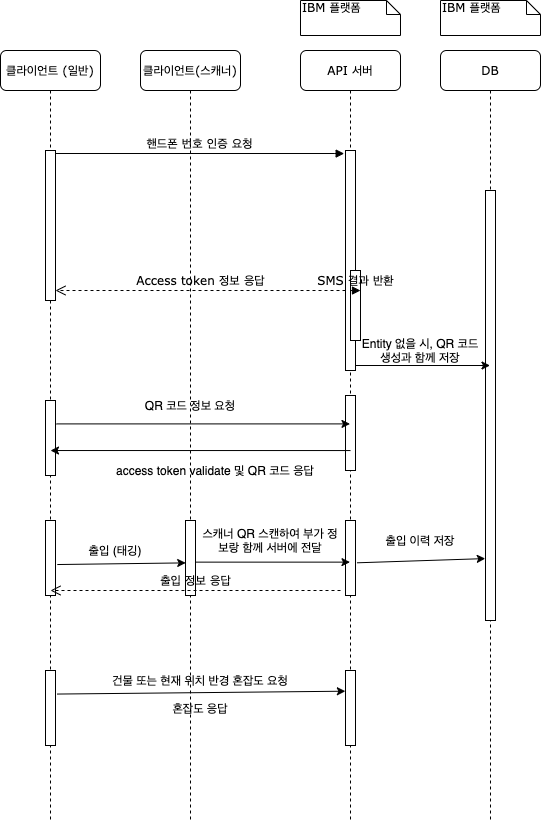

The diagram above was exported from draw.io. Its source (the exported page's mxGraphModel, read from the mxfile embedded in the PNG):
<mxGraphModel dx="1186" dy="715" grid="1" gridSize="10" guides="1" tooltips="1" connect="1" arrows="1" fold="1" page="1" pageScale="1" pageWidth="1100" pageHeight="850" background="#ffffff" math="0" shadow="0">
  <root>
    <mxCell id="0" />
    <mxCell id="1" parent="0" />
    <mxCell id="7baba1c4bc27f4b0-2" value="클라이언트(스캐너)" style="shape=umlLifeline;perimeter=lifelinePerimeter;whiteSpace=wrap;html=1;container=1;collapsible=0;recursiveResize=0;outlineConnect=0;rounded=1;shadow=0;comic=0;labelBackgroundColor=none;strokeWidth=1;fontFamily=Verdana;fontSize=12;align=center;" parent="1" vertex="1">
      <mxGeometry x="240" y="80" width="100" height="770" as="geometry" />
    </mxCell>
    <mxCell id="d9EoZC_6CE4uyelixEfZ-15" value="" style="html=1;points=[];perimeter=orthogonalPerimeter;rounded=0;shadow=0;comic=0;labelBackgroundColor=none;strokeWidth=1;fontFamily=Verdana;fontSize=12;align=center;" parent="7baba1c4bc27f4b0-2" vertex="1">
      <mxGeometry x="45" y="470" width="10" height="75" as="geometry" />
    </mxCell>
    <mxCell id="7baba1c4bc27f4b0-3" value="API 서버" style="shape=umlLifeline;perimeter=lifelinePerimeter;whiteSpace=wrap;html=1;container=1;collapsible=0;recursiveResize=0;outlineConnect=0;rounded=1;shadow=0;comic=0;labelBackgroundColor=none;strokeWidth=1;fontFamily=Verdana;fontSize=12;align=center;" parent="1" vertex="1">
      <mxGeometry x="400" y="80" width="100" height="770" as="geometry" />
    </mxCell>
    <mxCell id="7baba1c4bc27f4b0-13" value="" style="html=1;points=[];perimeter=orthogonalPerimeter;rounded=0;shadow=0;comic=0;labelBackgroundColor=none;strokeWidth=1;fontFamily=Verdana;fontSize=12;align=center;" parent="7baba1c4bc27f4b0-3" vertex="1">
      <mxGeometry x="45" y="100" width="10" height="220" as="geometry" />
    </mxCell>
    <mxCell id="d9EoZC_6CE4uyelixEfZ-6" value="" style="html=1;points=[];perimeter=orthogonalPerimeter;rounded=0;shadow=0;comic=0;labelBackgroundColor=none;strokeWidth=1;fontFamily=Verdana;fontSize=12;align=center;" parent="7baba1c4bc27f4b0-3" vertex="1">
      <mxGeometry x="45" y="345" width="10" height="75" as="geometry" />
    </mxCell>
    <mxCell id="d9EoZC_6CE4uyelixEfZ-16" value="" style="html=1;points=[];perimeter=orthogonalPerimeter;rounded=0;shadow=0;comic=0;labelBackgroundColor=none;strokeWidth=1;fontFamily=Verdana;fontSize=12;align=center;" parent="7baba1c4bc27f4b0-3" vertex="1">
      <mxGeometry x="45" y="470" width="10" height="75" as="geometry" />
    </mxCell>
    <mxCell id="d9EoZC_6CE4uyelixEfZ-27" value="" style="html=1;points=[];perimeter=orthogonalPerimeter;rounded=0;shadow=0;comic=0;labelBackgroundColor=none;strokeWidth=1;fontFamily=Verdana;fontSize=12;align=center;" parent="7baba1c4bc27f4b0-3" vertex="1">
      <mxGeometry x="45" y="620" width="10" height="75" as="geometry" />
    </mxCell>
    <mxCell id="7baba1c4bc27f4b0-4" value="DB" style="shape=umlLifeline;perimeter=lifelinePerimeter;whiteSpace=wrap;html=1;container=1;collapsible=0;recursiveResize=0;outlineConnect=0;rounded=1;shadow=0;comic=0;labelBackgroundColor=none;strokeWidth=1;fontFamily=Verdana;fontSize=12;align=center;" parent="1" vertex="1">
      <mxGeometry x="540" y="80" width="100" height="770" as="geometry" />
    </mxCell>
    <mxCell id="7baba1c4bc27f4b0-8" value="클라이언트 (일반)" style="shape=umlLifeline;perimeter=lifelinePerimeter;whiteSpace=wrap;html=1;container=1;collapsible=0;recursiveResize=0;outlineConnect=0;rounded=1;shadow=0;comic=0;labelBackgroundColor=none;strokeWidth=1;fontFamily=Verdana;fontSize=12;align=center;" parent="1" vertex="1">
      <mxGeometry x="100" y="80" width="100" height="770" as="geometry" />
    </mxCell>
    <mxCell id="7baba1c4bc27f4b0-9" value="" style="html=1;points=[];perimeter=orthogonalPerimeter;rounded=0;shadow=0;comic=0;labelBackgroundColor=none;strokeWidth=1;fontFamily=Verdana;fontSize=12;align=center;" parent="7baba1c4bc27f4b0-8" vertex="1">
      <mxGeometry x="45" y="100" width="10" height="150" as="geometry" />
    </mxCell>
    <mxCell id="d9EoZC_6CE4uyelixEfZ-3" value="" style="html=1;points=[];perimeter=orthogonalPerimeter;rounded=0;shadow=0;comic=0;labelBackgroundColor=none;strokeWidth=1;fontFamily=Verdana;fontSize=12;align=center;" parent="7baba1c4bc27f4b0-8" vertex="1">
      <mxGeometry x="45" y="350" width="10" height="75" as="geometry" />
    </mxCell>
    <mxCell id="d9EoZC_6CE4uyelixEfZ-14" value="" style="html=1;points=[];perimeter=orthogonalPerimeter;rounded=0;shadow=0;comic=0;labelBackgroundColor=none;strokeWidth=1;fontFamily=Verdana;fontSize=12;align=center;" parent="7baba1c4bc27f4b0-8" vertex="1">
      <mxGeometry x="45" y="470" width="10" height="75" as="geometry" />
    </mxCell>
    <mxCell id="7baba1c4bc27f4b0-16" value="" style="html=1;points=[];perimeter=orthogonalPerimeter;rounded=0;shadow=0;comic=0;labelBackgroundColor=none;strokeWidth=1;fontFamily=Verdana;fontSize=12;align=center;" parent="1" vertex="1">
      <mxGeometry x="585" y="220" width="10" height="430" as="geometry" />
    </mxCell>
    <mxCell id="7baba1c4bc27f4b0-30" value="Access token 정보 응답" style="html=1;verticalAlign=bottom;endArrow=open;dashed=1;endSize=8;labelBackgroundColor=none;fontFamily=Verdana;fontSize=12;edgeStyle=elbowEdgeStyle;elbow=vertical;" parent="1" source="7baba1c4bc27f4b0-13" target="7baba1c4bc27f4b0-9" edge="1">
      <mxGeometry relative="1" as="geometry">
        <mxPoint x="220" y="270" as="targetPoint" />
        <Array as="points">
          <mxPoint x="400" y="320" />
          <mxPoint x="300" y="370" />
        </Array>
        <mxPoint x="370" y="340" as="sourcePoint" />
      </mxGeometry>
    </mxCell>
    <mxCell id="7baba1c4bc27f4b0-11" value="핸드폰 번호 인증 요청" style="html=1;verticalAlign=bottom;endArrow=block;entryX=-0.133;entryY=0.014;labelBackgroundColor=none;fontFamily=Verdana;fontSize=12;edgeStyle=elbowEdgeStyle;elbow=vertical;entryDx=0;entryDy=0;entryPerimeter=0;" parent="1" source="7baba1c4bc27f4b0-9" target="7baba1c4bc27f4b0-13" edge="1">
      <mxGeometry relative="1" as="geometry">
        <mxPoint x="220" y="190" as="sourcePoint" />
      </mxGeometry>
    </mxCell>
    <mxCell id="7baba1c4bc27f4b0-34" value="" style="html=1;points=[];perimeter=orthogonalPerimeter;rounded=0;shadow=0;comic=0;labelBackgroundColor=none;strokeWidth=1;fontFamily=Verdana;fontSize=12;align=center;" parent="1" vertex="1">
      <mxGeometry x="450" y="300" width="10" height="70" as="geometry" />
    </mxCell>
    <mxCell id="7baba1c4bc27f4b0-35" value="SMS 결과 반환" style="html=1;verticalAlign=bottom;endArrow=block;labelBackgroundColor=none;fontFamily=Verdana;fontSize=12;elbow=vertical;edgeStyle=orthogonalEdgeStyle;curved=1;entryX=1;entryY=0.286;entryPerimeter=0;" parent="1" source="7baba1c4bc27f4b0-3" target="7baba1c4bc27f4b0-34" edge="1">
      <mxGeometry relative="1" as="geometry">
        <mxPoint x="465" y="230" as="sourcePoint" />
        <mxPoint x="595" y="230" as="targetPoint" />
        <Array as="points">
          <mxPoint x="500" y="230" />
          <mxPoint x="500" y="320" />
        </Array>
      </mxGeometry>
    </mxCell>
    <mxCell id="7baba1c4bc27f4b0-42" value="&lt;span style=&quot;text-align: center&quot;&gt;IBM 플랫폼&lt;/span&gt;" style="shape=note;whiteSpace=wrap;html=1;size=14;verticalAlign=top;align=left;spacingTop=-6;rounded=0;shadow=0;comic=0;labelBackgroundColor=none;strokeWidth=1;fontFamily=Verdana;fontSize=12" parent="1" vertex="1">
      <mxGeometry x="400" y="30" width="100" height="35" as="geometry" />
    </mxCell>
    <mxCell id="7baba1c4bc27f4b0-43" value="&lt;span style=&quot;text-align: center&quot;&gt;IBM 플랫폼&lt;/span&gt;" style="shape=note;whiteSpace=wrap;html=1;size=14;verticalAlign=top;align=left;spacingTop=-6;rounded=0;shadow=0;comic=0;labelBackgroundColor=none;strokeWidth=1;fontFamily=Verdana;fontSize=12" parent="1" vertex="1">
      <mxGeometry x="540" y="30" width="100" height="35" as="geometry" />
    </mxCell>
    <mxCell id="d9EoZC_6CE4uyelixEfZ-2" value="출입 정보 응답" style="html=1;verticalAlign=bottom;endArrow=open;dashed=1;endSize=8;labelBackgroundColor=none;fontFamily=Verdana;fontSize=12;edgeStyle=elbowEdgeStyle;elbow=vertical;" parent="1" edge="1">
      <mxGeometry relative="1" as="geometry">
        <mxPoint x="150" y="620" as="targetPoint" />
        <Array as="points">
          <mxPoint x="295" y="620" />
        </Array>
        <mxPoint x="440" y="620" as="sourcePoint" />
      </mxGeometry>
    </mxCell>
    <mxCell id="d9EoZC_6CE4uyelixEfZ-4" value="" style="endArrow=classic;html=1;" parent="1" target="7baba1c4bc27f4b0-4" edge="1">
      <mxGeometry width="50" height="50" relative="1" as="geometry">
        <mxPoint x="455" y="394.9999999999999" as="sourcePoint" />
        <mxPoint x="585.4500000000003" y="405.05999999999995" as="targetPoint" />
      </mxGeometry>
    </mxCell>
    <mxCell id="d9EoZC_6CE4uyelixEfZ-5" value="Entity 없을 시, QR 코드 생성과 함께 저장&lt;br&gt;" style="text;html=1;strokeColor=none;fillColor=none;align=center;verticalAlign=middle;whiteSpace=wrap;rounded=0;" parent="1" vertex="1">
      <mxGeometry x="460" y="370" width="120" height="20" as="geometry" />
    </mxCell>
    <mxCell id="d9EoZC_6CE4uyelixEfZ-9" value="" style="endArrow=classic;html=1;exitX=1.109;exitY=0.312;exitDx=0;exitDy=0;exitPerimeter=0;" parent="1" source="d9EoZC_6CE4uyelixEfZ-3" target="7baba1c4bc27f4b0-3" edge="1">
      <mxGeometry width="50" height="50" relative="1" as="geometry">
        <mxPoint x="230" y="450" as="sourcePoint" />
        <mxPoint x="280" y="400" as="targetPoint" />
      </mxGeometry>
    </mxCell>
    <mxCell id="d9EoZC_6CE4uyelixEfZ-10" value="QR 코드 정보 요청" style="text;html=1;strokeColor=none;fillColor=none;align=center;verticalAlign=middle;whiteSpace=wrap;rounded=0;" parent="1" vertex="1">
      <mxGeometry x="225" y="425" width="130" height="20" as="geometry" />
    </mxCell>
    <mxCell id="d9EoZC_6CE4uyelixEfZ-11" value="" style="endArrow=classic;html=1;entryX=0.5;entryY=0.667;entryDx=0;entryDy=0;entryPerimeter=0;exitX=0.5;exitY=0.734;exitDx=0;exitDy=0;exitPerimeter=0;" parent="1" source="d9EoZC_6CE4uyelixEfZ-6" target="d9EoZC_6CE4uyelixEfZ-3" edge="1">
      <mxGeometry width="50" height="50" relative="1" as="geometry">
        <mxPoint x="460" y="475" as="sourcePoint" />
        <mxPoint x="510" y="425" as="targetPoint" />
      </mxGeometry>
    </mxCell>
    <mxCell id="d9EoZC_6CE4uyelixEfZ-13" value="access token validate 및 QR 코드 응답" style="text;html=1;strokeColor=none;fillColor=none;align=center;verticalAlign=middle;whiteSpace=wrap;rounded=0;" parent="1" vertex="1">
      <mxGeometry x="210" y="490" width="210" height="20" as="geometry" />
    </mxCell>
    <mxCell id="d9EoZC_6CE4uyelixEfZ-18" value="출입 (태깅)" style="text;html=1;strokeColor=none;fillColor=none;align=center;verticalAlign=middle;whiteSpace=wrap;rounded=0;" parent="1" vertex="1">
      <mxGeometry x="180" y="570" width="70" height="20" as="geometry" />
    </mxCell>
    <mxCell id="d9EoZC_6CE4uyelixEfZ-20" value="" style="endArrow=classic;html=1;exitX=1.18;exitY=0.587;exitDx=0;exitDy=0;exitPerimeter=0;entryX=0.02;entryY=0.565;entryDx=0;entryDy=0;entryPerimeter=0;" parent="1" source="d9EoZC_6CE4uyelixEfZ-14" target="d9EoZC_6CE4uyelixEfZ-15" edge="1">
      <mxGeometry width="50" height="50" relative="1" as="geometry">
        <mxPoint x="160" y="605" as="sourcePoint" />
        <mxPoint x="210" y="555" as="targetPoint" />
      </mxGeometry>
    </mxCell>
    <mxCell id="d9EoZC_6CE4uyelixEfZ-21" value="" style="endArrow=classic;html=1;exitX=1.01;exitY=0.555;exitDx=0;exitDy=0;exitPerimeter=0;" parent="1" source="d9EoZC_6CE4uyelixEfZ-15" target="7baba1c4bc27f4b0-3" edge="1">
      <mxGeometry width="50" height="50" relative="1" as="geometry">
        <mxPoint x="310" y="605" as="sourcePoint" />
        <mxPoint x="360" y="555" as="targetPoint" />
      </mxGeometry>
    </mxCell>
    <mxCell id="d9EoZC_6CE4uyelixEfZ-22" value="스캐너 QR 스캔하여 부가 정보랑 함께 서버에 전달" style="text;html=1;strokeColor=none;fillColor=none;align=center;verticalAlign=middle;whiteSpace=wrap;rounded=0;" parent="1" vertex="1">
      <mxGeometry x="300" y="560" width="140" height="20" as="geometry" />
    </mxCell>
    <mxCell id="d9EoZC_6CE4uyelixEfZ-23" value="" style="endArrow=classic;html=1;entryX=-0.024;entryY=0.856;entryDx=0;entryDy=0;entryPerimeter=0;exitX=1.148;exitY=0.564;exitDx=0;exitDy=0;exitPerimeter=0;" parent="1" source="d9EoZC_6CE4uyelixEfZ-16" target="7baba1c4bc27f4b0-16" edge="1">
      <mxGeometry width="50" height="50" relative="1" as="geometry">
        <mxPoint x="470" y="620" as="sourcePoint" />
        <mxPoint x="520" y="570" as="targetPoint" />
      </mxGeometry>
    </mxCell>
    <mxCell id="d9EoZC_6CE4uyelixEfZ-24" value="출입 이력 저장" style="text;html=1;strokeColor=none;fillColor=none;align=center;verticalAlign=middle;whiteSpace=wrap;rounded=0;" parent="1" vertex="1">
      <mxGeometry x="480" y="560" width="80" height="20" as="geometry" />
    </mxCell>
    <mxCell id="d9EoZC_6CE4uyelixEfZ-26" value="" style="html=1;points=[];perimeter=orthogonalPerimeter;rounded=0;shadow=0;comic=0;labelBackgroundColor=none;strokeWidth=1;fontFamily=Verdana;fontSize=12;align=center;" parent="1" vertex="1">
      <mxGeometry x="145" y="700" width="10" height="75" as="geometry" />
    </mxCell>
    <mxCell id="d9EoZC_6CE4uyelixEfZ-28" value="" style="endArrow=classic;html=1;exitX=1.186;exitY=0.314;exitDx=0;exitDy=0;exitPerimeter=0;entryX=-0.014;entryY=0.276;entryDx=0;entryDy=0;entryPerimeter=0;" parent="1" source="d9EoZC_6CE4uyelixEfZ-26" target="d9EoZC_6CE4uyelixEfZ-27" edge="1">
      <mxGeometry width="50" height="50" relative="1" as="geometry">
        <mxPoint x="340" y="740" as="sourcePoint" />
        <mxPoint x="390" y="690" as="targetPoint" />
      </mxGeometry>
    </mxCell>
    <mxCell id="d9EoZC_6CE4uyelixEfZ-29" value="건물 또는 현재 위치 반경 혼잡도 요청" style="text;html=1;strokeColor=none;fillColor=none;align=center;verticalAlign=middle;whiteSpace=wrap;rounded=0;" parent="1" vertex="1">
      <mxGeometry x="210" y="700" width="180" height="20" as="geometry" />
    </mxCell>
    <mxCell id="d9EoZC_6CE4uyelixEfZ-30" value="혼잡도 응답" style="text;html=1;strokeColor=none;fillColor=none;align=center;verticalAlign=middle;whiteSpace=wrap;rounded=0;" parent="1" vertex="1">
      <mxGeometry x="220" y="727.5" width="160" height="20" as="geometry" />
    </mxCell>
  </root>
</mxGraphModel>